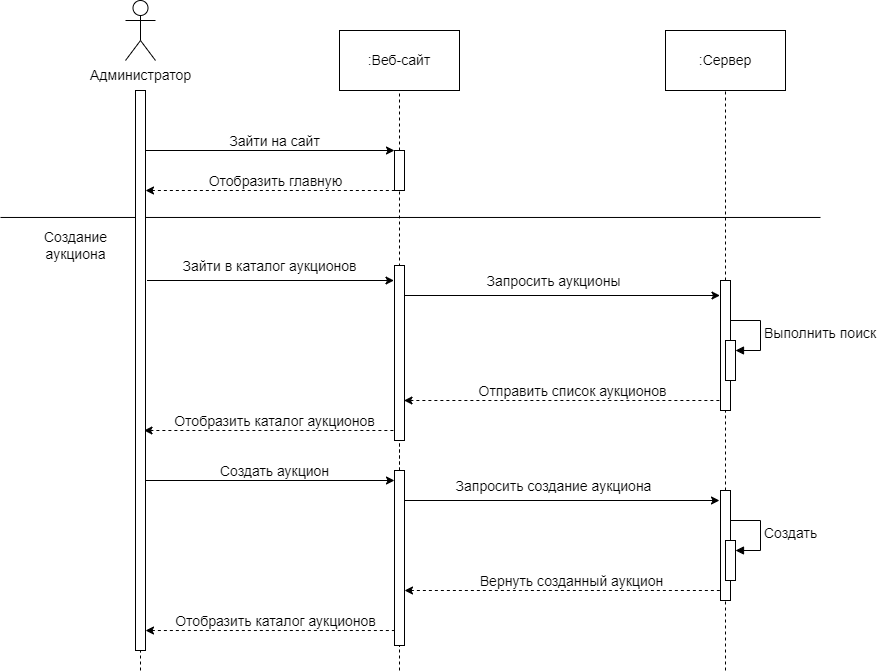

The diagram above was exported from draw.io. Its source (the exported page's mxGraphModel, read from the mxfile embedded in the PNG):
<mxGraphModel dx="559" dy="-384" grid="1" gridSize="10" guides="1" tooltips="1" connect="1" arrows="1" fold="1" page="1" pageScale="1" pageWidth="827" pageHeight="1169" math="0" shadow="0">
  <root>
    <mxCell id="0" />
    <mxCell id="1" parent="0" />
    <mxCell id="nSE4AVgq2gnTDi-DrIiP-1" value="" style="endArrow=none;dashed=1;html=1;rounded=0;fontSize=14;" parent="1" target="nSE4AVgq2gnTDi-DrIiP-29" edge="1">
      <mxGeometry width="50" height="50" relative="1" as="geometry">
        <mxPoint x="1725" y="2600" as="sourcePoint" />
        <mxPoint x="1725" y="2300" as="targetPoint" />
      </mxGeometry>
    </mxCell>
    <mxCell id="nSE4AVgq2gnTDi-DrIiP-2" value="" style="html=1;points=[[0,0,0,0,5],[0,1,0,0,-5],[1,0,0,0,5],[1,1,0,0,-5]];perimeter=orthogonalPerimeter;outlineConnect=0;targetShapes=umlLifeline;portConstraint=eastwest;newEdgeStyle={&quot;curved&quot;:0,&quot;rounded&quot;:0};fontSize=14;" parent="1" vertex="1">
      <mxGeometry x="1720" y="2420" width="10" height="110" as="geometry" />
    </mxCell>
    <mxCell id="nSE4AVgq2gnTDi-DrIiP-3" value="" style="endArrow=none;dashed=1;html=1;rounded=0;startArrow=classic;startFill=1;exitX=1;exitY=0.136;exitDx=0;exitDy=0;exitPerimeter=0;fontSize=14;" parent="1" edge="1">
      <mxGeometry width="50" height="50" relative="1" as="geometry">
        <mxPoint x="1145" y="2120" as="sourcePoint" />
        <mxPoint x="1394" y="2120" as="targetPoint" />
      </mxGeometry>
    </mxCell>
    <mxCell id="nSE4AVgq2gnTDi-DrIiP-4" value="Отобразить главную" style="edgeLabel;html=1;align=center;verticalAlign=middle;resizable=0;points=[];fontSize=14;" parent="nSE4AVgq2gnTDi-DrIiP-3" connectable="0" vertex="1">
      <mxGeometry x="0.0861" relative="1" as="geometry">
        <mxPoint x="-6" y="-10" as="offset" />
      </mxGeometry>
    </mxCell>
    <mxCell id="nSE4AVgq2gnTDi-DrIiP-5" value="" style="endArrow=classic;html=1;rounded=0;fontSize=14;" parent="1" edge="1">
      <mxGeometry width="50" height="50" relative="1" as="geometry">
        <mxPoint x="1145" y="2080" as="sourcePoint" />
        <mxPoint x="1394" y="2080" as="targetPoint" />
      </mxGeometry>
    </mxCell>
    <mxCell id="nSE4AVgq2gnTDi-DrIiP-6" value="Зайти на сайт" style="edgeLabel;html=1;align=center;verticalAlign=middle;resizable=0;points=[];fontSize=14;" parent="nSE4AVgq2gnTDi-DrIiP-5" connectable="0" vertex="1">
      <mxGeometry x="0.0556" y="-2" relative="1" as="geometry">
        <mxPoint x="-3" y="-12" as="offset" />
      </mxGeometry>
    </mxCell>
    <mxCell id="nSE4AVgq2gnTDi-DrIiP-7" value="" style="endArrow=none;html=1;rounded=0;fontSize=14;" parent="1" edge="1">
      <mxGeometry width="50" height="50" relative="1" as="geometry">
        <mxPoint x="1000" y="2146.97" as="sourcePoint" />
        <mxPoint x="1820" y="2146.97" as="targetPoint" />
      </mxGeometry>
    </mxCell>
    <mxCell id="nSE4AVgq2gnTDi-DrIiP-8" value="" style="endArrow=classic;html=1;rounded=0;exitX=1.157;exitY=0.361;exitDx=0;exitDy=0;exitPerimeter=0;fontSize=14;" parent="1" edge="1">
      <mxGeometry width="50" height="50" relative="1" as="geometry">
        <mxPoint x="1146.5" y="2210" as="sourcePoint" />
        <mxPoint x="1393.5" y="2210" as="targetPoint" />
      </mxGeometry>
    </mxCell>
    <mxCell id="nSE4AVgq2gnTDi-DrIiP-9" value="Зайти в каталог аукционов" style="edgeLabel;html=1;align=center;verticalAlign=middle;resizable=0;points=[];fontSize=14;" parent="nSE4AVgq2gnTDi-DrIiP-8" connectable="0" vertex="1">
      <mxGeometry x="-0.2246" y="1" relative="1" as="geometry">
        <mxPoint x="26" y="-14" as="offset" />
      </mxGeometry>
    </mxCell>
    <mxCell id="nSE4AVgq2gnTDi-DrIiP-10" value="" style="endArrow=none;dashed=1;html=1;rounded=0;startArrow=classic;startFill=1;exitX=1;exitY=0.136;exitDx=0;exitDy=0;exitPerimeter=0;fontSize=14;" parent="1" edge="1">
      <mxGeometry width="50" height="50" relative="1" as="geometry">
        <mxPoint x="1143.5" y="2360" as="sourcePoint" />
        <mxPoint x="1393.5" y="2360" as="targetPoint" />
      </mxGeometry>
    </mxCell>
    <mxCell id="nSE4AVgq2gnTDi-DrIiP-11" value="Отобразить каталог аукционов" style="edgeLabel;html=1;align=center;verticalAlign=middle;resizable=0;points=[];fontSize=14;" parent="nSE4AVgq2gnTDi-DrIiP-10" connectable="0" vertex="1">
      <mxGeometry x="0.0861" relative="1" as="geometry">
        <mxPoint x="-6" y="-10" as="offset" />
      </mxGeometry>
    </mxCell>
    <mxCell id="nSE4AVgq2gnTDi-DrIiP-12" value="" style="endArrow=classic;html=1;rounded=0;entryX=0;entryY=0;entryDx=0;entryDy=5;entryPerimeter=0;fontSize=14;" parent="1" edge="1">
      <mxGeometry width="50" height="50" relative="1" as="geometry">
        <mxPoint x="1404.5" y="2225" as="sourcePoint" />
        <mxPoint x="1719.5" y="2225" as="targetPoint" />
      </mxGeometry>
    </mxCell>
    <mxCell id="nSE4AVgq2gnTDi-DrIiP-13" value="Запросить аукционы" style="edgeLabel;html=1;align=center;verticalAlign=middle;resizable=0;points=[];fontSize=14;" parent="nSE4AVgq2gnTDi-DrIiP-12" connectable="0" vertex="1">
      <mxGeometry x="-0.2246" y="1" relative="1" as="geometry">
        <mxPoint x="26" y="-14" as="offset" />
      </mxGeometry>
    </mxCell>
    <mxCell id="nSE4AVgq2gnTDi-DrIiP-14" value="" style="endArrow=none;dashed=1;html=1;rounded=0;startArrow=classic;startFill=1;entryX=0.5;entryY=0.917;entryDx=0;entryDy=0;entryPerimeter=0;fontSize=14;" parent="1" edge="1">
      <mxGeometry width="50" height="50" relative="1" as="geometry">
        <mxPoint x="1403.5" y="2330" as="sourcePoint" />
        <mxPoint x="1724.5" y="2330" as="targetPoint" />
      </mxGeometry>
    </mxCell>
    <mxCell id="nSE4AVgq2gnTDi-DrIiP-15" value="Отправить список аукционов" style="edgeLabel;html=1;align=center;verticalAlign=middle;resizable=0;points=[];fontSize=14;" parent="nSE4AVgq2gnTDi-DrIiP-14" connectable="0" vertex="1">
      <mxGeometry x="0.0861" relative="1" as="geometry">
        <mxPoint x="-6" y="-10" as="offset" />
      </mxGeometry>
    </mxCell>
    <mxCell id="nSE4AVgq2gnTDi-DrIiP-16" value="" style="endArrow=classic;html=1;rounded=0;fontSize=14;" parent="1" edge="1">
      <mxGeometry width="50" height="50" relative="1" as="geometry">
        <mxPoint x="1145" y="2410" as="sourcePoint" />
        <mxPoint x="1394" y="2410" as="targetPoint" />
      </mxGeometry>
    </mxCell>
    <mxCell id="nSE4AVgq2gnTDi-DrIiP-17" value="Создать аукцион" style="edgeLabel;html=1;align=center;verticalAlign=middle;resizable=0;points=[];fontSize=14;" parent="nSE4AVgq2gnTDi-DrIiP-16" connectable="0" vertex="1">
      <mxGeometry x="0.0556" y="-2" relative="1" as="geometry">
        <mxPoint x="-3" y="-12" as="offset" />
      </mxGeometry>
    </mxCell>
    <mxCell id="nSE4AVgq2gnTDi-DrIiP-18" value="Администратор" style="shape=umlActor;verticalLabelPosition=bottom;verticalAlign=top;html=1;outlineConnect=0;fontSize=14;" parent="1" vertex="1">
      <mxGeometry x="1125" y="1930" width="30" height="60" as="geometry" />
    </mxCell>
    <mxCell id="nSE4AVgq2gnTDi-DrIiP-19" value="" style="endArrow=classic;html=1;rounded=0;entryX=0;entryY=0;entryDx=0;entryDy=5;entryPerimeter=0;fontSize=14;" parent="1" edge="1">
      <mxGeometry width="50" height="50" relative="1" as="geometry">
        <mxPoint x="1404" y="2430" as="sourcePoint" />
        <mxPoint x="1719" y="2430" as="targetPoint" />
      </mxGeometry>
    </mxCell>
    <mxCell id="nSE4AVgq2gnTDi-DrIiP-20" value="Запросить создание аукциона" style="edgeLabel;html=1;align=center;verticalAlign=middle;resizable=0;points=[];fontSize=14;" parent="nSE4AVgq2gnTDi-DrIiP-19" connectable="0" vertex="1">
      <mxGeometry x="-0.2246" y="1" relative="1" as="geometry">
        <mxPoint x="26" y="-14" as="offset" />
      </mxGeometry>
    </mxCell>
    <mxCell id="nSE4AVgq2gnTDi-DrIiP-21" value=":Веб-сайт" style="rounded=0;whiteSpace=wrap;html=1;fontSize=14;" parent="1" vertex="1">
      <mxGeometry x="1339" y="1960" width="120" height="60" as="geometry" />
    </mxCell>
    <mxCell id="nSE4AVgq2gnTDi-DrIiP-22" value=":Сервер" style="rounded=0;whiteSpace=wrap;html=1;fontSize=14;" parent="1" vertex="1">
      <mxGeometry x="1665" y="1960" width="120" height="60" as="geometry" />
    </mxCell>
    <mxCell id="nSE4AVgq2gnTDi-DrIiP-23" value="" style="rounded=0;whiteSpace=wrap;html=1;fontSize=14;" parent="1" vertex="1">
      <mxGeometry x="1135" y="2020" width="10" height="560" as="geometry" />
    </mxCell>
    <mxCell id="nSE4AVgq2gnTDi-DrIiP-24" value="" style="endArrow=none;dashed=1;html=1;rounded=0;entryX=0.5;entryY=1;entryDx=0;entryDy=0;fontSize=14;" parent="1" source="nSE4AVgq2gnTDi-DrIiP-29" target="nSE4AVgq2gnTDi-DrIiP-22" edge="1">
      <mxGeometry width="50" height="50" relative="1" as="geometry">
        <mxPoint x="1725" y="2570" as="sourcePoint" />
        <mxPoint x="1584.57" y="1920" as="targetPoint" />
      </mxGeometry>
    </mxCell>
    <mxCell id="nSE4AVgq2gnTDi-DrIiP-25" value="Создание&lt;br&gt;аукциона" style="text;html=1;align=center;verticalAlign=middle;resizable=0;points=[];autosize=1;strokeColor=none;fillColor=none;fontSize=14;" parent="1" vertex="1">
      <mxGeometry x="1030" y="2150" width="90" height="50" as="geometry" />
    </mxCell>
    <mxCell id="nSE4AVgq2gnTDi-DrIiP-26" value="" style="endArrow=none;dashed=1;html=1;rounded=0;entryX=0.5;entryY=1;entryDx=0;entryDy=0;fontSize=14;" parent="1" source="nSE4AVgq2gnTDi-DrIiP-28" edge="1">
      <mxGeometry width="50" height="50" relative="1" as="geometry">
        <mxPoint x="1399" y="2580" as="sourcePoint" />
        <mxPoint x="1399" y="2020" as="targetPoint" />
      </mxGeometry>
    </mxCell>
    <mxCell id="nSE4AVgq2gnTDi-DrIiP-27" value="" style="endArrow=none;dashed=1;html=1;rounded=0;fontSize=14;" parent="1" source="nSE4AVgq2gnTDi-DrIiP-40" target="nSE4AVgq2gnTDi-DrIiP-28" edge="1">
      <mxGeometry width="50" height="50" relative="1" as="geometry">
        <mxPoint x="1399" y="2600" as="sourcePoint" />
        <mxPoint x="1399" y="2020" as="targetPoint" />
      </mxGeometry>
    </mxCell>
    <mxCell id="nSE4AVgq2gnTDi-DrIiP-28" value="" style="html=1;points=[[0,0,0,0,5],[0,1,0,0,-5],[1,0,0,0,5],[1,1,0,0,-5]];perimeter=orthogonalPerimeter;outlineConnect=0;targetShapes=umlLifeline;portConstraint=eastwest;newEdgeStyle={&quot;curved&quot;:0,&quot;rounded&quot;:0};fontSize=14;" parent="1" vertex="1">
      <mxGeometry x="1394" y="2080" width="10" height="40" as="geometry" />
    </mxCell>
    <mxCell id="nSE4AVgq2gnTDi-DrIiP-29" value="" style="html=1;points=[[0,0,0,0,5],[0,1,0,0,-5],[1,0,0,0,5],[1,1,0,0,-5]];perimeter=orthogonalPerimeter;outlineConnect=0;targetShapes=umlLifeline;portConstraint=eastwest;newEdgeStyle={&quot;curved&quot;:0,&quot;rounded&quot;:0};fontSize=14;" parent="1" vertex="1">
      <mxGeometry x="1720" y="2210" width="10" height="130" as="geometry" />
    </mxCell>
    <mxCell id="nSE4AVgq2gnTDi-DrIiP-30" value="" style="endArrow=none;dashed=1;html=1;rounded=0;startArrow=classic;startFill=1;fontSize=14;" parent="1" target="nSE4AVgq2gnTDi-DrIiP-2" edge="1">
      <mxGeometry width="50" height="50" relative="1" as="geometry">
        <mxPoint x="1404" y="2520" as="sourcePoint" />
        <mxPoint x="1725" y="2520" as="targetPoint" />
      </mxGeometry>
    </mxCell>
    <mxCell id="nSE4AVgq2gnTDi-DrIiP-31" value="Вернуть созданный аукцион" style="edgeLabel;html=1;align=center;verticalAlign=middle;resizable=0;points=[];fontSize=14;" parent="nSE4AVgq2gnTDi-DrIiP-30" connectable="0" vertex="1">
      <mxGeometry x="0.0861" relative="1" as="geometry">
        <mxPoint x="-6" y="-10" as="offset" />
      </mxGeometry>
    </mxCell>
    <mxCell id="nSE4AVgq2gnTDi-DrIiP-32" value="" style="endArrow=none;dashed=1;html=1;rounded=0;startArrow=classic;startFill=1;exitX=1;exitY=0.136;exitDx=0;exitDy=0;exitPerimeter=0;fontSize=14;" parent="1" edge="1">
      <mxGeometry width="50" height="50" relative="1" as="geometry">
        <mxPoint x="1145" y="2560.02" as="sourcePoint" />
        <mxPoint x="1394" y="2560.02" as="targetPoint" />
      </mxGeometry>
    </mxCell>
    <mxCell id="nSE4AVgq2gnTDi-DrIiP-33" value="Отобразить каталог аукционов" style="edgeLabel;html=1;align=center;verticalAlign=middle;resizable=0;points=[];fontSize=14;" parent="nSE4AVgq2gnTDi-DrIiP-32" connectable="0" vertex="1">
      <mxGeometry x="0.0861" relative="1" as="geometry">
        <mxPoint x="-6" y="-10" as="offset" />
      </mxGeometry>
    </mxCell>
    <mxCell id="nSE4AVgq2gnTDi-DrIiP-34" value="" style="html=1;points=[[0,0,0,0,5],[0,1,0,0,-5],[1,0,0,0,5],[1,1,0,0,-5]];perimeter=orthogonalPerimeter;outlineConnect=0;targetShapes=umlLifeline;portConstraint=eastwest;newEdgeStyle={&quot;curved&quot;:0,&quot;rounded&quot;:0};fontSize=14;" parent="1" vertex="1">
      <mxGeometry x="1725" y="2470" width="10" height="40" as="geometry" />
    </mxCell>
    <mxCell id="nSE4AVgq2gnTDi-DrIiP-35" value="Создать" style="html=1;align=left;spacingLeft=2;endArrow=block;rounded=0;edgeStyle=orthogonalEdgeStyle;curved=0;rounded=0;fontSize=14;" parent="1" target="nSE4AVgq2gnTDi-DrIiP-34" edge="1">
      <mxGeometry relative="1" as="geometry">
        <mxPoint x="1730" y="2450" as="sourcePoint" />
        <Array as="points">
          <mxPoint x="1760" y="2480" />
        </Array>
      </mxGeometry>
    </mxCell>
    <mxCell id="nSE4AVgq2gnTDi-DrIiP-36" value="" style="html=1;points=[[0,0,0,0,5],[0,1,0,0,-5],[1,0,0,0,5],[1,1,0,0,-5]];perimeter=orthogonalPerimeter;outlineConnect=0;targetShapes=umlLifeline;portConstraint=eastwest;newEdgeStyle={&quot;curved&quot;:0,&quot;rounded&quot;:0};fontSize=14;" parent="1" vertex="1">
      <mxGeometry x="1725" y="2270" width="10" height="40" as="geometry" />
    </mxCell>
    <mxCell id="nSE4AVgq2gnTDi-DrIiP-37" value="" style="endArrow=none;dashed=1;html=1;rounded=0;fontSize=14;" parent="1" target="nSE4AVgq2gnTDi-DrIiP-38" edge="1">
      <mxGeometry width="50" height="50" relative="1" as="geometry">
        <mxPoint x="1399" y="2400" as="sourcePoint" />
        <mxPoint x="1399" y="2120" as="targetPoint" />
      </mxGeometry>
    </mxCell>
    <mxCell id="nSE4AVgq2gnTDi-DrIiP-38" value="" style="html=1;points=[[0,0,0,0,5],[0,1,0,0,-5],[1,0,0,0,5],[1,1,0,0,-5]];perimeter=orthogonalPerimeter;outlineConnect=0;targetShapes=umlLifeline;portConstraint=eastwest;newEdgeStyle={&quot;curved&quot;:0,&quot;rounded&quot;:0};fontSize=14;" parent="1" vertex="1">
      <mxGeometry x="1394" y="2195" width="10" height="175" as="geometry" />
    </mxCell>
    <mxCell id="nSE4AVgq2gnTDi-DrIiP-39" value="" style="endArrow=none;dashed=1;html=1;rounded=0;fontSize=14;" parent="1" target="nSE4AVgq2gnTDi-DrIiP-40" edge="1">
      <mxGeometry width="50" height="50" relative="1" as="geometry">
        <mxPoint x="1399" y="2600" as="sourcePoint" />
        <mxPoint x="1399" y="2120" as="targetPoint" />
      </mxGeometry>
    </mxCell>
    <mxCell id="nSE4AVgq2gnTDi-DrIiP-40" value="" style="html=1;points=[[0,0,0,0,5],[0,1,0,0,-5],[1,0,0,0,5],[1,1,0,0,-5]];perimeter=orthogonalPerimeter;outlineConnect=0;targetShapes=umlLifeline;portConstraint=eastwest;newEdgeStyle={&quot;curved&quot;:0,&quot;rounded&quot;:0};fontSize=14;" parent="1" vertex="1">
      <mxGeometry x="1394" y="2400" width="10" height="175" as="geometry" />
    </mxCell>
    <mxCell id="nSE4AVgq2gnTDi-DrIiP-41" value="Выполнить поиск" style="html=1;align=left;spacingLeft=2;endArrow=block;rounded=0;edgeStyle=orthogonalEdgeStyle;curved=0;rounded=0;fontSize=14;" parent="1" target="nSE4AVgq2gnTDi-DrIiP-36" edge="1">
      <mxGeometry relative="1" as="geometry">
        <mxPoint x="1730" y="2250" as="sourcePoint" />
        <Array as="points">
          <mxPoint x="1760" y="2280" />
        </Array>
      </mxGeometry>
    </mxCell>
    <mxCell id="nSE4AVgq2gnTDi-DrIiP-42" value="" style="endArrow=none;dashed=1;html=1;rounded=0;fontSize=14;" parent="1" edge="1">
      <mxGeometry width="50" height="50" relative="1" as="geometry">
        <mxPoint x="1140" y="2600" as="sourcePoint" />
        <mxPoint x="1140" y="2580.02" as="targetPoint" />
      </mxGeometry>
    </mxCell>
  </root>
</mxGraphModel>